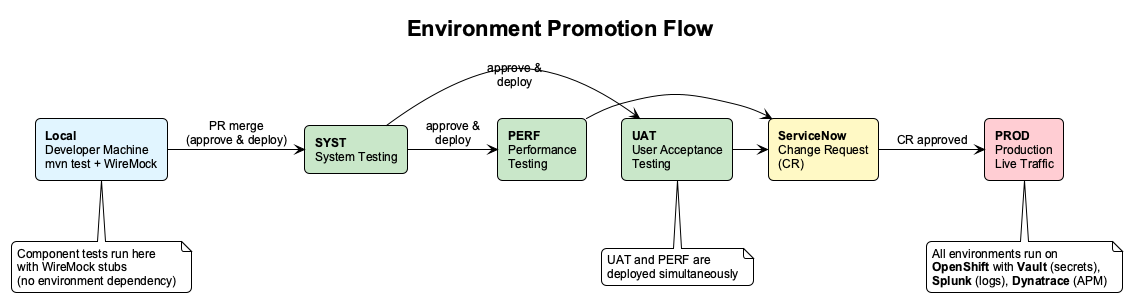

The diagram above was rendered by PlantUML. Its source (embedded in the PNG):
@startuml 08-environment-flow
!theme plain
skinparam backgroundColor white
skinparam defaultFontName Arial
skinparam defaultFontSize 12
skinparam roundCorner 10
skinparam shadowing false

title Environment Promotion Flow

rectangle "**Local**\nDeveloper Machine\nmvn test + WireMock" as local #E1F5FE

rectangle "**SYST**\nSystem Testing" as syst #C8E6C9

rectangle "**UAT**\nUser Acceptance\nTesting" as uat #C8E6C9

rectangle "**PERF**\nPerformance\nTesting" as perf #C8E6C9

rectangle "**ServiceNow**\nChange Request\n(CR)" as cr #FFF9C4

rectangle "**PROD**\nProduction\nLive Traffic" as prod #FFCDD2

local -right-> syst : PR merge\n(approve & deploy)
syst -right-> uat : approve &\ndeploy
syst -right-> perf : approve &\ndeploy
uat -right-> cr
perf -right-> cr
cr -right-> prod : CR approved

note bottom of local
  Component tests run here
  with WireMock stubs
  (no environment dependency)
end note

note bottom of uat
  UAT and PERF are
  deployed simultaneously
end note

note bottom of prod
  All environments run on
  **OpenShift** with **Vault** (secrets),
  **Splunk** (logs), **Dynatrace** (APM)
end note

@enduml